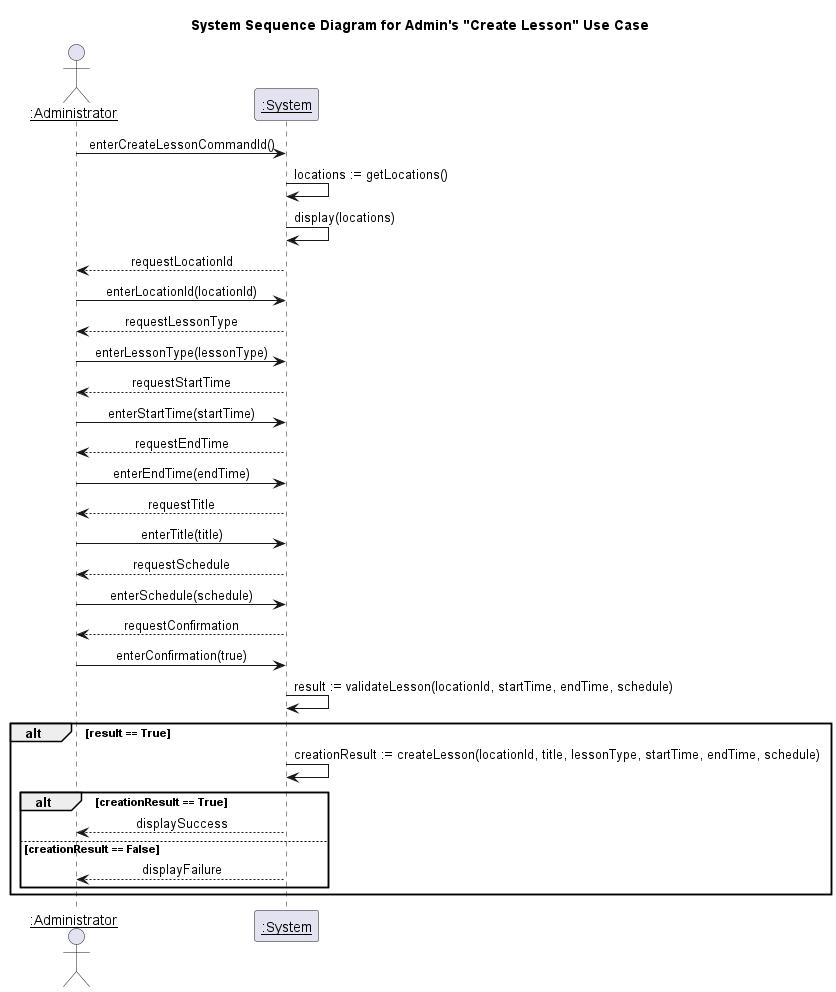

The diagram above was rendered by PlantUML. Its source (embedded in the PNG):
@startuml System Sequence Diagram for Admin's "Create Lesson" Use Case
title System Sequence Diagram for Admin's "Create Lesson" Use Case
skinparam sequenceMessageAlign center 

actor "<u>:Administrator" as admin
participant "<u>:System" as system

admin -> system : enterCreateLessonCommandId()
system -> system : locations := getLocations()
system -> system : display(locations)
system --> admin : requestLocationId
admin -> system : enterLocationId(locationId)
system --> admin : requestLessonType
admin -> system : enterLessonType(lessonType)
system --> admin : requestStartTime
admin -> system : enterStartTime(startTime)
system --> admin : requestEndTime
admin -> system : enterEndTime(endTime)
system --> admin : requestTitle
admin -> system : enterTitle(title)
system --> admin : requestSchedule
admin -> system : enterSchedule(schedule)
system --> admin : requestConfirmation
admin -> system : enterConfirmation(true)
system -> system : result := validateLesson(locationId, startTime, endTime, schedule)
alt result == True
    system -> system : creationResult := createLesson(locationId, title, lessonType, startTime, endTime, schedule)
    alt creationResult == True
        system --> admin : displaySuccess
    else creationResult == False
        system --> admin : displayFailure
    end
end
@enduml